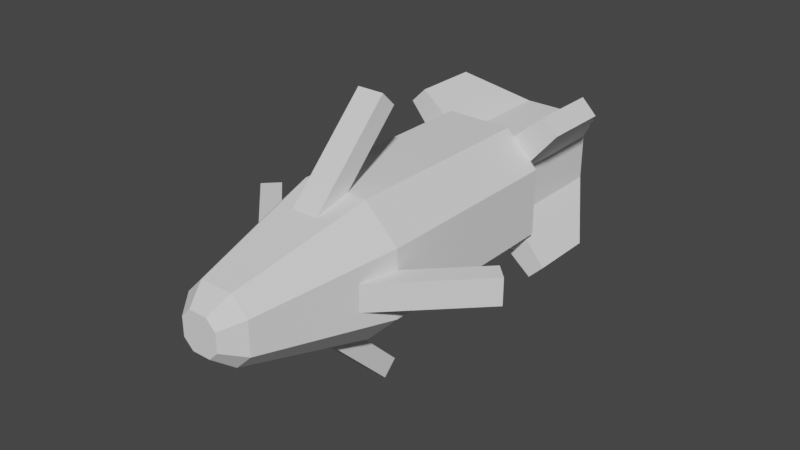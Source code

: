 # Source: projectile.blend  (saved by Blender 2.90.8; exported with 4.5.12 LTS)
import bpy
from mathutils import Matrix  # noqa: F401  (used for matrix-valued properties, if any)

bpy.ops.wm.read_factory_settings(use_empty=True)
scene = bpy.context.scene
scene.name = 'Scene'

# ---- collections
col_enceladus = bpy.data.collections.new('Enceladus '); scene.collection.children.link(col_enceladus)
col_ref = bpy.data.collections.new('ref'); scene.collection.children.link(col_ref)

# ---- world
world_world = bpy.data.worlds.new('World'); scene.world = world_world
world_world.use_nodes = True; world_world.node_tree.nodes.clear()
_N = world_world.node_tree.nodes; _L = world_world.node_tree.links
n0 = _N.new('ShaderNodeOutputWorld'); n0.name = 'World Output'; n0.location = (300, 300)
n1 = _N.new('ShaderNodeBackground'); n1.name = 'Background'; n1.location = (10, 300)
n1.inputs[0].default_value = (0.05088, 0.05088, 0.05088, 1.0)
_L.new(n1.outputs[0], n0.inputs[0])
n0.is_active_output = True
world_world.color = (0.05088, 0.05088, 0.05088)
world_world.use_sun_shadow = False
world_world.sun_shadow_jitter_overblur = 0.0

# ---- meshes
me_cube_006 = bpy.data.meshes.new('Cube.006')
me_cube_006.from_pydata([(0.28, -3.8, 0.14), (-0.5, -1.5, -1.0), (-1.0, -1.5, -0.5), (-1.0, -1.5, 0.5), (-0.5, -1.5, 1.0), (-0.5, 1.5, -1.0), (-1.0, 1.5, -0.5), (-1.0, 1.5, 0.5), (-0.5, 1.5, 1.0), (1.0, -1.5, -0.5), (0.5, -1.5, -1.0), (0.5, -1.5, 1.0), (1.0, -1.5, 0.5), (1.0, 1.5, -0.5), (0.5, 1.5, -1.0), (0.5, 1.5, 1.0), (1.0, 1.5, 0.5), (-0.5, -3.5, -0.25), (-0.25, -3.5, -0.5), (-0.25, -3.5, 0.5), (-0.5, -3.5, 0.25), (0.5, -3.5, 0.25), (0.25, -3.5, 0.5), (0.25, -3.5, -0.5), (0.5, -3.5, -0.25), (0.14, -3.8, 0.28), (0.14, -3.8, -0.28), (0.28, -3.8, -0.14), (-0.14, -3.8, 0.28), (-0.28, -3.8, 0.14), (-0.28, -3.8, -0.14), (-0.14, -3.8, -0.28), (-0.2, -2.089, 0.8232), (-0.2, -0.8161, 2.096), (-0.2, -1.877, 0.6111), (-0.2, -0.604, 1.884), (0.2, -2.089, 0.8232), (0.2, -0.8161, 2.096), (0.2, -1.877, 0.6111), (0.2, -0.604, 1.884), (0.8232, -2.089, 0.2), (2.096, -0.8161, 0.2), (0.6111, -1.877, 0.2), (1.884, -0.604, 0.2), (0.8232, -2.089, -0.2), (2.096, -0.8161, -0.2), (0.6111, -1.877, -0.2), (1.884, -0.604, -0.2), (-0.8232, -2.089, -0.2), (-2.096, -0.8161, -0.2), (-0.6111, -1.877, -0.2), (-1.884, -0.604, -0.2), (-0.8232, -2.089, 0.2), (-2.096, -0.8161, 0.2), (-0.6111, -1.877, 0.2), (-1.884, -0.604, 0.2), (0.2, -2.089, -0.8232), (0.2, -0.8161, -2.096), (0.2, -1.877, -0.6111), (0.2, -0.604, -1.884), (-0.2, -2.089, -0.8232), (-0.2, -0.8161, -2.096), (-0.2, -1.877, -0.6111), (-0.2, -0.604, -1.884), (-0.3375, 3.3, -0.675), (-0.675, 3.3, -0.3375), (-0.675, 3.3, 0.3375), (-0.3375, 3.3, 0.675), (0.675, 3.3, -0.3375), (0.3375, 3.3, -0.675), (0.3375, 3.3, 0.675), (0.675, 3.3, 0.3375), (-0.675, 1.5, -0.3375), (-0.3375, 1.5, -0.675), (-0.3375, 1.5, 0.675), (-0.675, 1.5, 0.3375), (0.3375, 1.5, -0.675), (0.675, 1.5, -0.3375), (0.675, 1.5, 0.3375), (0.3375, 1.5, 0.675), (1.297, 2.5, 1.072), (1.072, 2.5, 1.297), (1.297, 1.5, 1.072), (1.072, 1.5, 1.297), (-0.9868, 2.5, 1.212), (-1.212, 2.5, 0.9868), (-0.9868, 1.5, 1.212), (-1.212, 1.5, 0.9868), (-1.212, 2.5, -0.9868), (-0.9868, 2.5, -1.212), (-1.212, 1.5, -0.9868), (-0.9868, 1.5, -1.212), (0.9868, 2.5, -1.212), (1.212, 2.5, -0.9868), (0.9868, 1.5, -1.212), (1.212, 1.5, -0.9868)], [], [(1, 10, 23, 18), (13, 16, 12, 9), (9, 12, 21, 24), (15, 8, 4, 11), (2, 3, 7, 6), (11, 4, 19, 22), (3, 2, 17, 20), (5, 6, 7, 8, 15, 16, 13, 14), (21, 22, 25, 0), (5, 1, 2, 6), (4, 8, 7, 3), (10, 14, 13, 9), (15, 11, 12, 16), (1, 18, 17, 2), (19, 4, 3, 20), (9, 24, 23, 10), (21, 12, 11, 22), (5, 14, 10, 1), (24, 21, 0, 27), (22, 19, 28, 25), (31, 26, 27, 0, 25, 28, 29, 30), (23, 24, 27, 26), (17, 18, 31, 30), (20, 17, 30, 29), (18, 23, 26, 31), (19, 20, 29, 28), (32, 33, 35, 34), (34, 35, 39, 38), (38, 39, 37, 36), (36, 37, 33, 32), (34, 38, 36, 32), (39, 35, 33, 37), (40, 41, 43, 42), (42, 43, 47, 46), (46, 47, 45, 44), (44, 45, 41, 40), (42, 46, 44, 40), (47, 43, 41, 45), (48, 49, 51, 50), (50, 51, 55, 54), (54, 55, 53, 52), (52, 53, 49, 48), (50, 54, 52, 48), (55, 51, 49, 53), (56, 57, 59, 58), (58, 59, 63, 62), (62, 63, 61, 60), (60, 61, 57, 56), (58, 62, 60, 56), (63, 59, 57, 61), (64, 65, 66, 67, 70, 71, 68, 69), (65, 88, 90, 72), (71, 78, 77, 68), (65, 72, 75, 66), (70, 81, 80, 71), (66, 85, 84, 67), (67, 74, 79, 70), (69, 76, 73, 64), (77, 95, 93, 68), (81, 83, 82, 80), (79, 83, 81, 70), (71, 80, 82, 78), (78, 82, 83, 79), (85, 87, 86, 84), (67, 84, 86, 74), (74, 86, 87, 75), (75, 87, 85, 66), (89, 91, 90, 88), (72, 90, 91, 73), (73, 91, 89, 64), (64, 89, 88, 65), (93, 95, 94, 92), (69, 92, 94, 76), (76, 94, 95, 77), (68, 93, 92, 69)])
_uv = me_cube_006.uv_layers.new(name='UVMap')
_uv.uv.foreach_set('vector', [0.2154, 0.6003, 0.2154, 0.504, 0.4172, 0.5281, 0.4172, 0.5762, 0.3117, 0.3002, 0.2154, 0.3002, 0.2154, 0.00657, 0.3117, 0.00657, 0.6321, 0.6134, 0.6321, 0.7098, 0.4303, 0.6857, 0.4303, 0.6375, 0.3249, 0.00657, 0.4212, 0.00657, 0.4212, 0.3002, 0.3249, 0.3002, 0.509, 0.3133, 0.509, 0.4096, 0.2154, 0.4096, 0.2154, 0.3133, 0.4172, 0.6134, 0.4172, 0.7098, 0.2154, 0.6857, 0.2154, 0.6375, 0.4303, 0.6003, 0.4303, 0.504, 0.6321, 0.5281, 0.6321, 0.5762, 0.0555, 0.1992, 0.00657, 0.151, 0.00657, 0.05473, 0.0555, 0.00657, 0.1534, 0.00657, 0.2023, 0.05473, 0.2023, 0.151, 0.1534, 0.1992, 0.2644, 0.9785, 0.2644, 0.9445, 0.3016, 0.952, 0.3016, 0.9711, 0.4343, 0.3002, 0.4343, 0.00657, 0.5024, 0.00657, 0.5024, 0.3002, 0.2154, 0.4228, 0.509, 0.4228, 0.509, 0.4909, 0.2154, 0.4909, 0.116, 0.5059, 0.116, 0.2123, 0.1841, 0.2123, 0.1841, 0.5059, 0.5837, 0.00657, 0.5837, 0.3002, 0.5156, 0.3002, 0.5156, 0.00657, 0.4179, 0.791, 0.2154, 0.774, 0.2154, 0.7399, 0.4179, 0.7229, 0.8492, 0.774, 0.6467, 0.791, 0.6467, 0.7229, 0.8492, 0.7399, 0.4179, 0.8722, 0.2154, 0.8552, 0.2154, 0.8212, 0.4179, 0.8041, 0.6336, 0.774, 0.4311, 0.791, 0.4311, 0.7229, 0.6336, 0.7399, 0.1029, 0.5059, 0.00657, 0.5059, 0.00657, 0.2123, 0.1029, 0.2123, 0.3582, 0.9445, 0.3582, 0.9934, 0.3224, 0.9827, 0.3224, 0.9553, 0.2154, 0.9934, 0.2154, 0.9445, 0.2513, 0.9553, 0.2513, 0.9827, 0.8251, 0.9763, 0.7976, 0.9763, 0.7839, 0.9628, 0.7839, 0.9358, 0.7976, 0.9224, 0.8251, 0.9224, 0.8388, 0.9358, 0.8388, 0.9628, 0.8365, 0.289, 0.8365, 0.255, 0.8737, 0.2625, 0.8737, 0.2815, 0.7861, 0.289, 0.7861, 0.255, 0.8233, 0.2625, 0.8233, 0.2815, 0.9575, 0.9611, 0.9575, 0.9122, 0.9934, 0.923, 0.9934, 0.9504, 0.6933, 0.4191, 0.6933, 0.468, 0.6575, 0.4573, 0.6575, 0.4299, 0.3714, 0.9785, 0.3714, 0.9445, 0.4086, 0.952, 0.4086, 0.9711, 0.544, 0.8041, 0.544, 0.9803, 0.5151, 0.9803, 0.5151, 0.8041, 0.1232, 0.7565, 0.1232, 0.9327, 0.08472, 0.9327, 0.08472, 0.7565, 0.4731, 0.9803, 0.4731, 0.8041, 0.502, 0.8041, 0.502, 0.9803, 0.9676, 0.00657, 0.9676, 0.1827, 0.9291, 0.1827, 0.9291, 0.00657, 0.1195, 0.9458, 0.1195, 0.9849, 0.09064, 0.9849, 0.09064, 0.9458, 0.1327, 0.9849, 0.1327, 0.9458, 0.1616, 0.9458, 0.1616, 0.9849, 0.9405, 0.8991, 0.9405, 0.7229, 0.9694, 0.7229, 0.9694, 0.8991, 0.1827, 0.7565, 0.1827, 0.9327, 0.1442, 0.9327, 0.1442, 0.7565, 0.6756, 0.8041, 0.6756, 0.9803, 0.6467, 0.9803, 0.6467, 0.8041, 0.9119, 0.6802, 0.9119, 0.504, 0.9504, 0.504, 0.9504, 0.6802, 0.9636, 0.5431, 0.9636, 0.504, 0.9925, 0.504, 0.9925, 0.5431, 0.006571, 0.9849, 0.00657, 0.9458, 0.03546, 0.9458, 0.03546, 0.9849, 0.8258, 0.00657, 0.8258, 0.1827, 0.7969, 0.1827, 0.7969, 0.00657, 0.916, 0.00657, 0.916, 0.1827, 0.8774, 0.1827, 0.8775, 0.00657, 0.6336, 0.8041, 0.6336, 0.9803, 0.6047, 0.9803, 0.6047, 0.8041, 0.8643, 0.00657, 0.8643, 0.1827, 0.8258, 0.1827, 0.8258, 0.00657, 0.9925, 0.6086, 0.9925, 0.6477, 0.9636, 0.6477, 0.9636, 0.6086, 0.9636, 0.7, 0.9636, 0.6609, 0.9925, 0.6609, 0.9925, 0.7, 0.46, 0.8041, 0.46, 0.9803, 0.4311, 0.9803, 0.4311, 0.8041, 0.9356, 0.4895, 0.9356, 0.3133, 0.9741, 0.3133, 0.9741, 0.4895, 0.5861, 0.8041, 0.5861, 0.9803, 0.5572, 0.9803, 0.5572, 0.8041, 0.8839, 0.4895, 0.8839, 0.3133, 0.9224, 0.3133, 0.9224, 0.4895, 0.9636, 0.5954, 0.9636, 0.5563, 0.9925, 0.5563, 0.9925, 0.5954, 0.0486, 0.9849, 0.0486, 0.9458, 0.0775, 0.9458, 0.0775, 0.9849, 0.1057, 0.6491, 0.1387, 0.6166, 0.1387, 0.5516, 0.1057, 0.5191, 0.0396, 0.5191, 0.00657, 0.5516, 0.00657, 0.6166, 0.0396, 0.6491, 0.7838, 0.00657, 0.7026, 0.08486, 0.7026, 0.1827, 0.7838, 0.1827, 0.8707, 0.4895, 0.8707, 0.3133, 0.8057, 0.3133, 0.8057, 0.4895, 0.8988, 0.6802, 0.8988, 0.504, 0.8338, 0.504, 0.8338, 0.6802, 0.6444, 0.4191, 0.5222, 0.4267, 0.5222, 0.4574, 0.6444, 0.4651, 0.6887, 0.9092, 0.8022, 0.9016, 0.8022, 0.8709, 0.6887, 0.8633, 0.07158, 0.9327, 0.07158, 0.7565, 0.00657, 0.7565, 0.00657, 0.9327, 0.8623, 0.7229, 0.8623, 0.8991, 0.9273, 0.8991, 0.9273, 0.7229, 0.1827, 0.7434, 0.1827, 0.6622, 0.08486, 0.6622, 0.00657, 0.7434, 0.1518, 0.5191, 0.1518, 0.6169, 0.1825, 0.6169, 0.1825, 0.5191, 0.6895, 0.006571, 0.5968, 0.00657, 0.5968, 0.1044, 0.6895, 0.1827, 0.5222, 0.3133, 0.6005, 0.4059, 0.6983, 0.4059, 0.6983, 0.3133, 0.2154, 0.9314, 0.3093, 0.9237, 0.3093, 0.893, 0.2154, 0.8854, 0.9127, 0.1959, 0.9127, 0.2937, 0.9433, 0.2937, 0.9433, 0.1959, 0.8206, 0.504, 0.7395, 0.5823, 0.7395, 0.6802, 0.8206, 0.6802, 0.6887, 0.9683, 0.7708, 0.9607, 0.7708, 0.93, 0.6887, 0.9224, 0.773, 0.277, 0.773, 0.1959, 0.6751, 0.1959, 0.5968, 0.277, 0.8185, 0.8041, 0.8185, 0.902, 0.8492, 0.902, 0.8492, 0.8041, 0.9444, 0.9122, 0.8623, 0.9199, 0.8623, 0.9505, 0.9444, 0.9582, 0.6452, 0.6802, 0.7264, 0.6802, 0.7264, 0.5823, 0.6452, 0.504, 0.6887, 0.8501, 0.8022, 0.8425, 0.8022, 0.8118, 0.6887, 0.8041, 0.9565, 0.1959, 0.9565, 0.2937, 0.9871, 0.2937, 0.9871, 0.1959, 0.7926, 0.3133, 0.7115, 0.3916, 0.7115, 0.4895, 0.7926, 0.4895, 0.4045, 0.8854, 0.3224, 0.893, 0.3224, 0.9237, 0.4045, 0.9314, 0.8995, 0.1959, 0.7861, 0.2035, 0.7861, 0.2342, 0.8995, 0.2418])
me_cube_006.use_remesh_fix_poles = True
me_cube_006.use_remesh_preserve_attributes = False
me_cube_006.use_mirror_vertex_groups = False
me_cube_006.update()

# ---- objects
ob_shell_huge = bpy.data.objects.new('shell_huge', me_cube_006)

# ---- transforms, parenting, visibility, modifiers, constraints
ob_shell_huge.location = (0.0, 0.0, 0.0)
ob_shell_huge.lineart.crease_threshold = 0.0

# ---- collection membership
col_enceladus.objects.link(ob_shell_huge)

# ---- scene / render settings (as saved in the file)
scene.frame_start = 1; scene.frame_end = 250; scene.frame_set(1)
scene.render.engine = 'CYCLES'
scene.render.film_transparent = True
scene.cycles.samples = 128
scene.cycles.sampling_pattern = 'TABULATED_SOBOL'
scene.cycles.use_adaptive_sampling = False
scene.cycles.use_light_tree = False
scene.cycles.bake_type = 'AO'
scene.view_settings.view_transform = 'Filmic'
bpy.context.view_layer.update()

# ---- added for rendering (the .blend has no active camera and no usable light): camera, sun
cam_auto = bpy.data.cameras.new('AutoCamera')
cam_auto.lens = 50.0
cam_auto.sensor_width = 36.0
cam_auto.clip_end = 1000.0
ob_auto_camera = bpy.data.objects.new('AutoCamera', cam_auto)
scene.collection.objects.link(ob_auto_camera)
ob_auto_camera.location = (8.55801, -10.5196, 6.84641)
ob_auto_camera.rotation_euler = (1.09748, -7.21219e-08, 0.694738)
scene.camera = ob_auto_camera
light_auto_sun = bpy.data.lights.new('AutoSun', 'SUN')
light_auto_sun.energy = 3.0
light_auto_sun.angle = 0.0523599
ob_auto_sun = bpy.data.objects.new('AutoSun', light_auto_sun)
scene.collection.objects.link(ob_auto_sun)
ob_auto_sun.rotation_euler = (0.872665, 0.174533, 0.523599)
bpy.context.view_layer.update()
